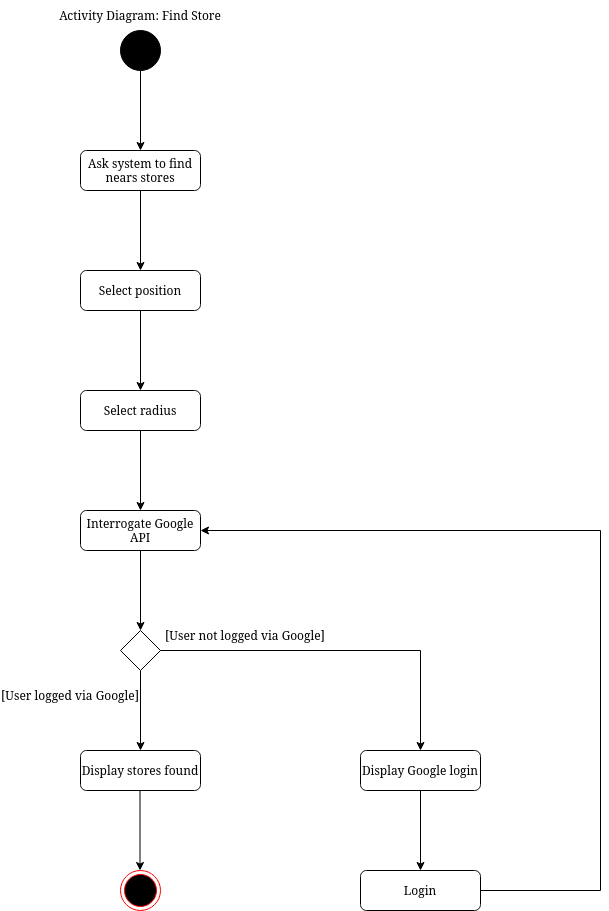

The diagram above was exported from draw.io. Its source (the exported page's mxGraphModel, read from the mxfile embedded in the PNG):
<mxGraphModel dx="1378" dy="725" grid="1" gridSize="10" guides="1" tooltips="1" connect="1" arrows="1" fold="1" page="1" pageScale="1" pageWidth="827" pageHeight="1169" math="0" shadow="0">
  <root>
    <mxCell id="0" />
    <mxCell id="1" parent="0" />
    <mxCell id="qpgU4lDDgEx0uPsYowJe-1" value="" style="ellipse;whiteSpace=wrap;html=1;aspect=fixed;fillColor=#000000;" vertex="1" parent="1">
      <mxGeometry x="400" y="40" width="40" height="40" as="geometry" />
    </mxCell>
    <mxCell id="qpgU4lDDgEx0uPsYowJe-2" value="&lt;div&gt;Activity Diagram: Find Store&lt;/div&gt;" style="text;html=1;strokeColor=none;fillColor=none;align=center;verticalAlign=middle;whiteSpace=wrap;rounded=0;" vertex="1" parent="1">
      <mxGeometry x="330" y="10" width="180" height="30" as="geometry" />
    </mxCell>
    <mxCell id="qpgU4lDDgEx0uPsYowJe-3" value="" style="endArrow=classic;html=1;rounded=0;exitX=0.5;exitY=1;exitDx=0;exitDy=0;" edge="1" parent="1" source="qpgU4lDDgEx0uPsYowJe-1">
      <mxGeometry width="50" height="50" relative="1" as="geometry">
        <mxPoint x="430" y="270" as="sourcePoint" />
        <mxPoint x="420" y="160" as="targetPoint" />
      </mxGeometry>
    </mxCell>
    <mxCell id="qpgU4lDDgEx0uPsYowJe-4" value="Select position" style="rounded=1;whiteSpace=wrap;html=1;" vertex="1" parent="1">
      <mxGeometry x="360" y="280" width="120" height="40" as="geometry" />
    </mxCell>
    <mxCell id="qpgU4lDDgEx0uPsYowJe-5" value="" style="endArrow=classic;html=1;rounded=0;exitX=0.5;exitY=1;exitDx=0;exitDy=0;" edge="1" parent="1" source="qpgU4lDDgEx0uPsYowJe-4">
      <mxGeometry width="50" height="50" relative="1" as="geometry">
        <mxPoint x="430" y="400" as="sourcePoint" />
        <mxPoint x="420" y="400" as="targetPoint" />
      </mxGeometry>
    </mxCell>
    <mxCell id="qpgU4lDDgEx0uPsYowJe-20" value="Interrogate Google API" style="rounded=1;whiteSpace=wrap;html=1;" vertex="1" parent="1">
      <mxGeometry x="360" y="520" width="120" height="40" as="geometry" />
    </mxCell>
    <mxCell id="qpgU4lDDgEx0uPsYowJe-21" value="" style="endArrow=classic;html=1;rounded=0;exitX=0.5;exitY=1;exitDx=0;exitDy=0;" edge="1" parent="1" source="qpgU4lDDgEx0uPsYowJe-20">
      <mxGeometry width="50" height="50" relative="1" as="geometry">
        <mxPoint x="430" y="640" as="sourcePoint" />
        <mxPoint x="420" y="640" as="targetPoint" />
      </mxGeometry>
    </mxCell>
    <mxCell id="qpgU4lDDgEx0uPsYowJe-22" value="Display stores found" style="rounded=1;whiteSpace=wrap;html=1;" vertex="1" parent="1">
      <mxGeometry x="360" y="760" width="120" height="40" as="geometry" />
    </mxCell>
    <mxCell id="qpgU4lDDgEx0uPsYowJe-23" value="" style="endArrow=classic;html=1;rounded=0;exitX=0.5;exitY=1;exitDx=0;exitDy=0;entryX=0.5;entryY=0;entryDx=0;entryDy=0;" edge="1" parent="1" source="qpgU4lDDgEx0uPsYowJe-24" target="qpgU4lDDgEx0uPsYowJe-22">
      <mxGeometry width="50" height="50" relative="1" as="geometry">
        <mxPoint x="430" y="760" as="sourcePoint" />
        <mxPoint x="370" y="700" as="targetPoint" />
      </mxGeometry>
    </mxCell>
    <mxCell id="qpgU4lDDgEx0uPsYowJe-24" value="" style="rhombus;whiteSpace=wrap;html=1;" vertex="1" parent="1">
      <mxGeometry x="400" y="640" width="40" height="40" as="geometry" />
    </mxCell>
    <mxCell id="qpgU4lDDgEx0uPsYowJe-25" value="" style="endArrow=classic;html=1;rounded=0;exitX=0.5;exitY=1;exitDx=0;exitDy=0;" edge="1" parent="1">
      <mxGeometry width="50" height="50" relative="1" as="geometry">
        <mxPoint x="419.5" y="800" as="sourcePoint" />
        <mxPoint x="419.5" y="880" as="targetPoint" />
      </mxGeometry>
    </mxCell>
    <mxCell id="qpgU4lDDgEx0uPsYowJe-26" value="" style="ellipse;html=1;shape=endState;fillColor=#000000;strokeColor=#ff0000;" vertex="1" parent="1">
      <mxGeometry x="400" y="880" width="40" height="40" as="geometry" />
    </mxCell>
    <mxCell id="qpgU4lDDgEx0uPsYowJe-27" value="" style="endArrow=classic;html=1;rounded=0;exitX=1;exitY=0.5;exitDx=0;exitDy=0;entryX=0.5;entryY=0;entryDx=0;entryDy=0;" edge="1" parent="1" source="qpgU4lDDgEx0uPsYowJe-24" target="qpgU4lDDgEx0uPsYowJe-28">
      <mxGeometry width="50" height="50" relative="1" as="geometry">
        <mxPoint x="560" y="850" as="sourcePoint" />
        <mxPoint x="700" y="730" as="targetPoint" />
        <Array as="points">
          <mxPoint x="700" y="660" />
        </Array>
      </mxGeometry>
    </mxCell>
    <mxCell id="qpgU4lDDgEx0uPsYowJe-28" value="Display Google login" style="rounded=1;whiteSpace=wrap;html=1;" vertex="1" parent="1">
      <mxGeometry x="640" y="760" width="120" height="40" as="geometry" />
    </mxCell>
    <mxCell id="qpgU4lDDgEx0uPsYowJe-29" value="" style="endArrow=classic;html=1;rounded=0;exitX=0.5;exitY=1;exitDx=0;exitDy=0;" edge="1" parent="1" source="qpgU4lDDgEx0uPsYowJe-28">
      <mxGeometry width="50" height="50" relative="1" as="geometry">
        <mxPoint x="690" y="880" as="sourcePoint" />
        <mxPoint x="700" y="880" as="targetPoint" />
      </mxGeometry>
    </mxCell>
    <mxCell id="qpgU4lDDgEx0uPsYowJe-30" value="Login" style="rounded=1;whiteSpace=wrap;html=1;" vertex="1" parent="1">
      <mxGeometry x="640" y="880" width="120" height="40" as="geometry" />
    </mxCell>
    <mxCell id="qpgU4lDDgEx0uPsYowJe-31" value="" style="endArrow=classic;html=1;rounded=0;exitX=1;exitY=0.5;exitDx=0;exitDy=0;entryX=1;entryY=0.5;entryDx=0;entryDy=0;" edge="1" parent="1" source="qpgU4lDDgEx0uPsYowJe-30" target="qpgU4lDDgEx0uPsYowJe-20">
      <mxGeometry width="50" height="50" relative="1" as="geometry">
        <mxPoint x="490" y="670" as="sourcePoint" />
        <mxPoint x="710" y="770" as="targetPoint" />
        <Array as="points">
          <mxPoint x="880" y="900" />
          <mxPoint x="880" y="540" />
        </Array>
      </mxGeometry>
    </mxCell>
    <mxCell id="qpgU4lDDgEx0uPsYowJe-32" value="&lt;div&gt;Select radius&lt;/div&gt;" style="rounded=1;whiteSpace=wrap;html=1;" vertex="1" parent="1">
      <mxGeometry x="360" y="400" width="120" height="40" as="geometry" />
    </mxCell>
    <mxCell id="qpgU4lDDgEx0uPsYowJe-33" value="" style="endArrow=classic;html=1;rounded=0;exitX=0.5;exitY=1;exitDx=0;exitDy=0;" edge="1" parent="1" source="qpgU4lDDgEx0uPsYowJe-32">
      <mxGeometry width="50" height="50" relative="1" as="geometry">
        <mxPoint x="430" y="520" as="sourcePoint" />
        <mxPoint x="420" y="520" as="targetPoint" />
      </mxGeometry>
    </mxCell>
    <mxCell id="qpgU4lDDgEx0uPsYowJe-34" value="[User not logged via Google]" style="text;html=1;strokeColor=none;fillColor=none;align=center;verticalAlign=middle;whiteSpace=wrap;rounded=0;" vertex="1" parent="1">
      <mxGeometry x="440" y="630" width="170" height="30" as="geometry" />
    </mxCell>
    <mxCell id="qpgU4lDDgEx0uPsYowJe-35" value="&lt;div&gt;[User logged via Google]&lt;/div&gt;" style="text;html=1;strokeColor=none;fillColor=none;align=center;verticalAlign=middle;whiteSpace=wrap;rounded=0;" vertex="1" parent="1">
      <mxGeometry x="280" y="690" width="140" height="30" as="geometry" />
    </mxCell>
    <mxCell id="qpgU4lDDgEx0uPsYowJe-37" value="Ask system to find nears stores" style="rounded=1;whiteSpace=wrap;html=1;" vertex="1" parent="1">
      <mxGeometry x="360" y="160" width="120" height="40" as="geometry" />
    </mxCell>
    <mxCell id="qpgU4lDDgEx0uPsYowJe-38" value="" style="endArrow=classic;html=1;rounded=0;exitX=0.5;exitY=1;exitDx=0;exitDy=0;" edge="1" parent="1" source="qpgU4lDDgEx0uPsYowJe-37">
      <mxGeometry width="50" height="50" relative="1" as="geometry">
        <mxPoint x="430" y="280" as="sourcePoint" />
        <mxPoint x="420" y="280" as="targetPoint" />
      </mxGeometry>
    </mxCell>
  </root>
</mxGraphModel>